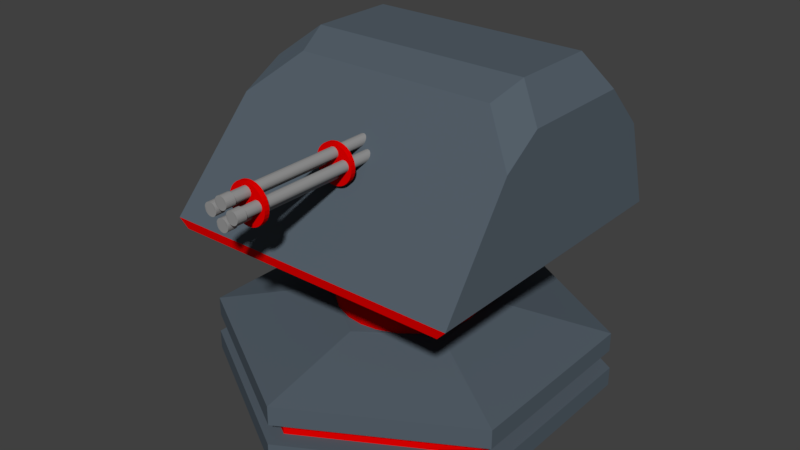 # Source: turret.blend  (saved by Blender 2.77.0; exported with 4.5.12 LTS)
import bpy
from mathutils import Matrix  # noqa: F401  (used for matrix-valued properties, if any)

bpy.ops.wm.read_factory_settings(use_empty=True)
scene = bpy.context.scene
scene.name = 'Scene'

# ---- collections
col_collection_1 = bpy.data.collections.new('Collection 1'); scene.collection.children.link(col_collection_1)

# ---- materials (node trees are filled in below, after node groups)
mat_turretmain = bpy.data.materials.new('TurretMain')
mat_turretmain.alpha_threshold = 0.0
mat_turretmain.use_transparent_shadow = False
mat_turretmain.diffuse_color = (0.09007, 0.116, 0.1424, 1.0)
mat_turretmain.roughness = 0.5
mat_turretaccent = bpy.data.materials.new('TurretAccent')
mat_turretaccent.alpha_threshold = 0.0
mat_turretaccent.use_transparent_shadow = False
mat_turretaccent.diffuse_color = (0.8, 0.0, 0.0, 1.0)
mat_turretaccent.roughness = 0.5
mat_barrel = bpy.data.materials.new('Barrel')
mat_barrel.alpha_threshold = 0.0
mat_barrel.use_transparent_shadow = False
mat_barrel.diffuse_color = (0.2957, 0.2957, 0.2957, 1.0)
mat_barrel.roughness = 0.5

# ---- material node trees

# ---- world
world_world = bpy.data.worlds.new('World'); scene.world = world_world
world_world.color = (0.05088, 0.05088, 0.05088)
world_world.use_sun_shadow = False
world_world.sun_shadow_jitter_overblur = 0.0
world_world.cycles.sampling_method = 'MANUAL'

# ---- meshes
me_cylinder_003 = bpy.data.meshes.new('Cylinder.003')
me_cylinder_003.from_pydata([(-2.455e-08, 0.3675, 0.35), (0.3183, 0.1837, 0.35), (0.3183, -0.1837, 0.35), (-5.667e-08, -0.3675, 0.35), (-0.3183, -0.1837, 0.35), (-0.3183, 0.1837, 0.35), (0.2648, 0.2548, 0.35), (0.1837, 0.3183, 0.35), (0.08827, 0.3567, 0.35), (0.3531, -0.1019, 0.35), (0.3675, -3.105e-08, 0.35), (0.3531, 0.1019, 0.35), (0.08827, -0.3567, 0.35), (0.1837, -0.3183, 0.35), (0.2648, -0.2548, 0.35), (-0.2648, -0.2548, 0.35), (-0.1837, -0.3183, 0.35), (-0.08827, -0.3567, 0.35), (-0.3531, 0.1019, 0.35), (-0.3675, -1.527e-08, 0.35), (-0.3531, -0.1019, 0.35), (-0.08827, 0.3567, 0.35), (-0.1837, 0.3183, 0.35), (-0.2648, 0.2548, 0.35), (-5.96e-08, -2.98e-08, 0.35), (-2.455e-08, 0.3675, 0.7897), (0.3183, 0.1837, 0.7897), (0.3183, -0.1837, 0.7897), (-5.667e-08, -0.3675, 0.7897), (-0.3183, -0.1837, 0.7897), (-0.3183, 0.1837, 0.7897), (0.2648, 0.2548, 0.7897), (0.1837, 0.3183, 0.7897), (0.08827, 0.3567, 0.7897), (0.3531, -0.1019, 0.7897), (0.3675, -3.105e-08, 0.7897), (0.3531, 0.1019, 0.7897), (0.08827, -0.3567, 0.7897), (0.1837, -0.3183, 0.7897), (0.2648, -0.2548, 0.7897), (-0.2648, -0.2548, 0.7897), (-0.1837, -0.3183, 0.7897), (-0.08827, -0.3567, 0.7897), (-0.3531, 0.1019, 0.7897), (-0.3675, -1.527e-08, 0.7897), (-0.3531, -0.1019, 0.7897), (-0.08827, 0.3567, 0.7897), (-0.1837, 0.3183, 0.7897), (-0.2648, 0.2548, 0.7897), (0.5, 0.5, 0.7897), (0.5, -0.5, 0.7897), (-0.5, -0.5, 0.7897), (-0.5, 0.5, 0.7897), (0.5, 0.5, 0.8354), (0.5, -0.5, 0.8354), (-0.5, -0.5, 0.8354), (-0.5, 0.5, 0.8354), (-2.823e-09, -0.3249, 1.383), (-2.823e-09, -1.108, 1.382), (0.005241, -0.3249, 1.382), (0.01028, -0.3249, 1.381), (0.01492, -0.3249, 1.378), (0.01492, -1.108, 1.378), (0.01899, -0.3249, 1.375), (0.01899, -1.108, 1.374), (0.02234, -0.3249, 1.371), (0.02482, -0.3249, 1.366), (0.02482, -1.108, 1.366), (0.02635, -0.3249, 1.361), (0.02635, -1.108, 1.361), (0.02686, -0.3249, 1.356), (0.02686, -1.107, 1.355), (0.02635, -0.3249, 1.351), (0.02482, -0.3248, 1.345), (0.02234, -0.3248, 1.341), (0.02234, -1.107, 1.341), (0.01899, -0.3248, 1.337), (0.01899, -1.107, 1.336), (0.01492, -0.3248, 1.333), (0.01492, -1.107, 1.333), (0.01028, -0.3248, 1.331), (0.01028, -1.107, 1.331), (0.005241, -0.3248, 1.329), (-1.183e-08, -0.3248, 1.329), (-1.183e-08, -1.107, 1.329), (-0.005241, -0.3248, 1.329), (-0.005241, -1.107, 1.329), (-0.01028, -0.3248, 1.331), (-0.01028, -1.107, 1.331), (-0.01492, -0.3248, 1.333), (-0.01899, -0.3248, 1.337), (-0.01899, -1.107, 1.336), (-0.02234, -0.3248, 1.341), (-0.02482, -0.3248, 1.345), (-0.02635, -0.3249, 1.351), (-0.02686, -0.3249, 1.356), (-0.02686, -1.107, 1.355), (-0.02635, -0.3249, 1.361), (-0.02482, -0.3249, 1.366), (-0.02234, -0.3249, 1.371), (-0.02234, -1.108, 1.37), (-0.01899, -0.3249, 1.375), (-0.01492, -0.3249, 1.378), (-0.01492, -1.108, 1.378), (-0.01028, -0.3249, 1.381), (-0.01028, -1.108, 1.38), (-0.005241, -0.3249, 1.382), (-0.005241, -1.108, 1.382), (-2.823e-09, -0.3249, 1.285), (-2.823e-09, -1.108, 1.285), (0.005241, -0.3249, 1.285), (0.005241, -1.108, 1.285), (0.01028, -0.3249, 1.283), (0.01028, -1.108, 1.283), (0.01492, -0.3249, 1.281), (0.01492, -1.108, 1.281), (0.01899, -0.3249, 1.278), (0.01899, -1.108, 1.277), (0.02234, -0.3249, 1.274), (0.02234, -1.108, 1.273), (0.02482, -0.3249, 1.269), (0.02482, -1.108, 1.269), (0.02635, -0.3249, 1.264), (0.02635, -1.108, 1.264), (0.02686, -0.3249, 1.259), (0.02686, -1.107, 1.258), (0.02635, -0.3249, 1.253), (0.02635, -1.107, 1.253), (0.02482, -0.3248, 1.248), (0.02482, -1.107, 1.248), (0.02234, -0.3248, 1.244), (0.02234, -1.107, 1.243), (0.01899, -0.3248, 1.24), (0.01899, -1.107, 1.239), (0.01492, -0.3248, 1.236), (0.01492, -1.107, 1.236), (0.01028, -0.3248, 1.234), (0.01028, -1.107, 1.234), (0.005241, -0.3248, 1.232), (0.005241, -1.107, 1.232), (-1.183e-08, -0.3248, 1.232), (-1.183e-08, -1.107, 1.231), (-0.005241, -0.3248, 1.232), (-0.005241, -1.107, 1.232), (-0.01028, -0.3248, 1.234), (-0.01028, -1.107, 1.234), (-0.01492, -0.3248, 1.236), (-0.01492, -1.107, 1.236), (-0.01899, -0.3248, 1.24), (-0.01899, -1.107, 1.239), (-0.02234, -0.3248, 1.244), (-0.02234, -1.107, 1.243), (-0.02482, -0.3248, 1.248), (-0.02482, -1.107, 1.248), (-0.02635, -0.3249, 1.253), (-0.02635, -1.107, 1.253), (-0.02686, -0.3249, 1.259), (-0.02686, -1.107, 1.258), (-0.02635, -0.3249, 1.264), (-0.02635, -1.108, 1.264), (-0.02482, -0.3249, 1.269), (-0.02482, -1.108, 1.269), (-0.02234, -0.3249, 1.274), (-0.02234, -1.108, 1.273), (-0.01899, -0.3249, 1.278), (-0.01899, -1.108, 1.277), (-0.01492, -0.3249, 1.281), (-0.01492, -1.108, 1.281), (-0.01028, -0.3249, 1.283), (-0.01028, -1.108, 1.283), (-0.005241, -0.3249, 1.285), (-0.005241, -1.108, 1.285), (0.05826, -0.3249, 1.336), (0.05826, -1.108, 1.336), (0.0635, -0.3249, 1.335), (0.0635, -1.108, 1.335), (0.06854, -0.3249, 1.334), (0.06854, -1.108, 1.334), (0.07318, -0.3249, 1.331), (0.07318, -1.108, 1.331), (0.07725, -0.3249, 1.328), (0.07725, -1.108, 1.328), (0.08059, -0.3249, 1.324), (0.08059, -1.108, 1.324), (0.08307, -0.3249, 1.319), (0.08307, -1.108, 1.319), (0.0846, -0.3249, 1.314), (0.0846, -1.108, 1.314), (0.08512, -0.3249, 1.309), (0.08512, -1.107, 1.309), (0.0846, -0.3249, 1.304), (0.0846, -1.107, 1.304), (0.08307, -0.3248, 1.299), (0.08307, -1.107, 1.299), (0.08059, -0.3248, 1.294), (0.08059, -1.107, 1.294), (0.07725, -0.3248, 1.29), (0.07725, -1.107, 1.29), (0.07318, -0.3248, 1.287), (0.07318, -1.107, 1.287), (0.06854, -0.3248, 1.284), (0.06854, -1.107, 1.284), (0.0635, -0.3248, 1.283), (0.0635, -1.107, 1.283), (0.05826, -0.3248, 1.282), (0.05826, -1.107, 1.282), (0.05301, -0.3248, 1.283), (0.05301, -1.107, 1.283), (0.04798, -0.3248, 1.284), (0.04798, -1.107, 1.284), (0.04333, -0.3248, 1.287), (0.04333, -1.107, 1.287), (0.03926, -0.3248, 1.29), (0.03926, -1.107, 1.29), (0.03592, -0.3248, 1.294), (0.03592, -1.107, 1.294), (0.03344, -0.3248, 1.299), (0.03344, -1.107, 1.299), (0.03191, -0.3249, 1.304), (0.03191, -1.107, 1.304), (0.03139, -0.3249, 1.309), (0.03139, -1.107, 1.309), (0.03191, -0.3249, 1.314), (0.03191, -1.108, 1.314), (0.03344, -0.3249, 1.319), (0.03344, -1.108, 1.319), (0.03592, -0.3249, 1.324), (0.03592, -1.108, 1.324), (0.03926, -0.3249, 1.328), (0.03926, -1.108, 1.328), (0.04333, -0.3249, 1.331), (0.04333, -1.108, 1.331), (0.04798, -0.3249, 1.334), (0.04798, -1.108, 1.334), (0.05301, -0.3249, 1.335), (0.05301, -1.108, 1.335), (-0.06317, -0.3249, 1.336), (-0.06317, -1.108, 1.336), (-0.05793, -0.3249, 1.335), (-0.05793, -1.108, 1.335), (-0.05289, -0.3249, 1.334), (-0.05289, -1.108, 1.334), (-0.04825, -0.3249, 1.331), (-0.04825, -1.108, 1.331), (-0.04418, -0.3249, 1.328), (-0.04084, -0.3249, 1.324), (-0.04084, -1.108, 1.324), (-0.03835, -0.3249, 1.319), (-0.03683, -0.3249, 1.314), (-0.03683, -1.108, 1.314), (-0.03631, -0.3249, 1.309), (-0.03631, -1.107, 1.309), (-0.03683, -0.3249, 1.304), (-0.03835, -0.3248, 1.299), (-0.04084, -0.3248, 1.294), (-0.04418, -0.3248, 1.29), (-0.04418, -1.107, 1.29), (-0.04825, -0.3248, 1.287), (-0.05289, -0.3248, 1.284), (-0.05289, -1.107, 1.284), (-0.05793, -0.3248, 1.283), (-0.06317, -0.3248, 1.282), (-0.06841, -0.3248, 1.283), (-0.07345, -0.3248, 1.284), (-0.07345, -1.107, 1.284), (-0.0781, -0.3248, 1.287), (-0.0781, -1.107, 1.287), (-0.08217, -0.3248, 1.29), (-0.08551, -0.3248, 1.294), (-0.08551, -1.107, 1.294), (-0.08799, -0.3248, 1.299), (-0.08799, -1.107, 1.299), (-0.08952, -0.3249, 1.304), (-0.08952, -1.107, 1.304), (-0.09004, -0.3249, 1.309), (-0.09004, -1.107, 1.309), (-0.08952, -0.3249, 1.314), (-0.08952, -1.108, 1.314), (-0.08799, -0.3249, 1.319), (-0.08551, -0.3249, 1.324), (-0.08217, -0.3249, 1.328), (-0.08217, -1.108, 1.328), (-0.0781, -0.3249, 1.331), (-0.0781, -1.108, 1.331), (-0.07345, -0.3249, 1.334), (-0.06841, -0.3249, 1.335), (-0.06841, -1.108, 1.335), (0.005241, -1.108, 1.382), (0.01028, -1.108, 1.38), (0.02234, -1.108, 1.37), (0.02635, -1.107, 1.35), (0.02482, -1.107, 1.345), (0.005241, -1.107, 1.329), (-0.01492, -1.107, 1.333), (-0.02234, -1.107, 1.341), (-0.02482, -1.107, 1.345), (-0.02635, -1.107, 1.35), (-0.02635, -1.108, 1.361), (-0.02482, -1.108, 1.366), (-0.01899, -1.108, 1.374), (0.006289, -1.108, 1.29), (-3.198e-09, -1.108, 1.291), (0.01234, -1.108, 1.288), (0.01791, -1.108, 1.285), (0.02279, -1.108, 1.281), (0.0268, -1.108, 1.276), (0.02978, -1.108, 1.271), (0.03162, -1.108, 1.265), (0.03224, -1.107, 1.258), (0.03162, -1.107, 1.252), (0.02978, -1.107, 1.246), (0.0268, -1.107, 1.24), (0.02279, -1.107, 1.236), (0.01791, -1.107, 1.232), (0.01234, -1.107, 1.229), (0.006289, -1.107, 1.227), (-1.401e-08, -1.107, 1.226), (-0.006289, -1.107, 1.227), (-0.01234, -1.107, 1.229), (-0.01791, -1.107, 1.232), (-0.02279, -1.107, 1.236), (-0.0268, -1.107, 1.24), (-0.02978, -1.107, 1.246), (-0.03162, -1.107, 1.252), (-0.03224, -1.107, 1.258), (-0.03162, -1.108, 1.265), (-0.02978, -1.108, 1.271), (-0.0268, -1.108, 1.276), (-0.02279, -1.108, 1.281), (-0.01791, -1.108, 1.285), (-0.01234, -1.108, 1.288), (-0.006289, -1.108, 1.29), (0.06454, -1.108, 1.34), (0.05826, -1.108, 1.341), (0.07059, -1.108, 1.339), (0.07616, -1.108, 1.336), (0.08105, -1.108, 1.332), (0.08506, -1.108, 1.327), (0.08804, -1.108, 1.321), (0.08987, -1.108, 1.315), (0.09049, -1.107, 1.309), (0.08987, -1.107, 1.303), (0.08804, -1.107, 1.297), (0.08506, -1.107, 1.291), (0.08105, -1.107, 1.286), (0.07616, -1.107, 1.282), (0.07059, -1.107, 1.279), (0.06454, -1.107, 1.277), (0.05826, -1.107, 1.277), (0.05197, -1.107, 1.277), (0.04592, -1.107, 1.279), (0.04035, -1.107, 1.282), (0.03546, -1.107, 1.286), (0.03145, -1.107, 1.291), (0.02847, -1.107, 1.297), (0.02664, -1.107, 1.303), (0.02602, -1.107, 1.309), (0.02664, -1.108, 1.315), (0.02847, -1.108, 1.321), (0.03145, -1.108, 1.327), (0.03546, -1.108, 1.332), (0.04035, -1.108, 1.336), (0.04592, -1.108, 1.339), (0.05197, -1.108, 1.34), (-0.04418, -1.108, 1.328), (-0.03835, -1.108, 1.319), (-0.03683, -1.107, 1.304), (-0.03835, -1.107, 1.299), (-0.04084, -1.107, 1.294), (-0.04825, -1.107, 1.287), (-0.05793, -1.107, 1.283), (-0.06317, -1.107, 1.282), (-0.06841, -1.107, 1.283), (-0.08217, -1.107, 1.29), (-0.08799, -1.108, 1.319), (-0.08551, -1.108, 1.324), (-0.07345, -1.108, 1.334), (0.06454, -1.158, 1.34), (0.05826, -1.158, 1.341), (0.07059, -1.158, 1.339), (0.07616, -1.158, 1.336), (0.08105, -1.158, 1.332), (0.08506, -1.158, 1.327), (0.08804, -1.158, 1.321), (0.08987, -1.158, 1.315), (0.09049, -1.157, 1.309), (0.08987, -1.157, 1.303), (0.08804, -1.157, 1.296), (0.08506, -1.157, 1.291), (0.08105, -1.157, 1.286), (0.07616, -1.157, 1.282), (0.07059, -1.157, 1.279), (0.06454, -1.157, 1.277), (0.05826, -1.157, 1.277), (0.05197, -1.157, 1.277), (0.04592, -1.157, 1.279), (0.04035, -1.157, 1.282), (0.03546, -1.157, 1.286), (0.03145, -1.157, 1.291), (0.02847, -1.157, 1.296), (0.02664, -1.157, 1.303), (0.02602, -1.157, 1.309), (0.02664, -1.158, 1.315), (0.02847, -1.158, 1.321), (0.03145, -1.158, 1.327), (0.03546, -1.158, 1.332), (0.04035, -1.158, 1.336), (0.04592, -1.158, 1.339), (0.05197, -1.158, 1.34), (0.006289, -1.108, 1.387), (0.01234, -1.108, 1.385), (0.02279, -1.108, 1.378), (0.02978, -1.108, 1.368), (0.03162, -1.107, 1.349), (0.02279, -1.107, 1.333), (0.01791, -1.107, 1.329), (0.01234, -1.107, 1.326), (-0.01234, -1.107, 1.326), (-0.01791, -1.107, 1.329), (-0.0268, -1.107, 1.338), (-0.02978, -1.107, 1.343), (-0.03224, -1.107, 1.355), (-0.03162, -1.108, 1.362), (-0.0268, -1.108, 1.373), (-0.02279, -1.108, 1.378), (-0.01791, -1.108, 1.382), (-3.198e-09, -1.108, 1.388), (0.01791, -1.108, 1.382), (0.0268, -1.108, 1.373), (0.03162, -1.108, 1.362), (0.03224, -1.107, 1.355), (0.02978, -1.107, 1.343), (0.0268, -1.107, 1.338), (0.006289, -1.107, 1.324), (-1.401e-08, -1.107, 1.323), (-0.006289, -1.107, 1.324), (-0.02279, -1.107, 1.333), (-0.03162, -1.107, 1.349), (-0.02978, -1.108, 1.368), (-0.01234, -1.108, 1.385), (-0.006289, -1.108, 1.387), (0.006289, -1.158, 1.387), (-3.202e-09, -1.158, 1.388), (0.01234, -1.158, 1.385), (0.01791, -1.158, 1.382), (0.02279, -1.158, 1.378), (0.0268, -1.158, 1.373), (0.02978, -1.158, 1.368), (0.03162, -1.158, 1.362), (0.03224, -1.157, 1.355), (0.03162, -1.157, 1.349), (0.02978, -1.157, 1.343), (0.0268, -1.157, 1.338), (0.02279, -1.157, 1.333), (0.01791, -1.157, 1.329), (0.01234, -1.157, 1.326), (0.006289, -1.157, 1.324), (-1.401e-08, -1.157, 1.323), (-0.006289, -1.157, 1.324), (-0.01234, -1.157, 1.326), (-0.01791, -1.157, 1.329), (-0.02279, -1.157, 1.333), (-0.0268, -1.157, 1.338), (-0.02978, -1.157, 1.343), (-0.03162, -1.157, 1.349), (-0.03224, -1.157, 1.355), (-0.03162, -1.158, 1.362), (-0.02978, -1.158, 1.368), (-0.0268, -1.158, 1.373), (-0.02279, -1.158, 1.378), (-0.01791, -1.158, 1.382), (-0.01234, -1.158, 1.385), (-0.006289, -1.158, 1.387), (-0.05688, -1.108, 1.34), (-0.06317, -1.108, 1.341), (-0.05084, -1.108, 1.339), (-0.04526, -1.108, 1.336), (-0.04038, -1.108, 1.332), (-0.03339, -1.108, 1.321), (-0.03156, -1.108, 1.315), (-0.03094, -1.107, 1.309), (-0.03339, -1.107, 1.297), (-0.04038, -1.107, 1.286), (-0.04526, -1.107, 1.282), (-0.08108, -1.107, 1.282), (-0.09479, -1.107, 1.303), (-0.09541, -1.107, 1.309), (-0.09479, -1.108, 1.315), (-0.09295, -1.108, 1.321), (-0.08597, -1.108, 1.332), (-0.08108, -1.108, 1.336), (-0.07551, -1.108, 1.339), (-0.03637, -1.108, 1.327), (-0.03156, -1.107, 1.303), (-0.03637, -1.107, 1.291), (-0.05084, -1.107, 1.279), (-0.05688, -1.107, 1.277), (-0.06317, -1.107, 1.277), (-0.06946, -1.107, 1.277), (-0.07551, -1.107, 1.279), (-0.08597, -1.107, 1.286), (-0.08998, -1.107, 1.291), (-0.09295, -1.107, 1.297), (-0.08998, -1.108, 1.327), (-0.06946, -1.108, 1.34), (-0.05688, -1.158, 1.34), (-0.06317, -1.158, 1.341), (-0.05084, -1.158, 1.339), (-0.04526, -1.158, 1.336), (-0.04038, -1.158, 1.332), (-0.03637, -1.158, 1.327), (-0.03339, -1.158, 1.321), (-0.03156, -1.158, 1.315), (-0.03094, -1.157, 1.309), (-0.03156, -1.157, 1.303), (-0.03339, -1.157, 1.296), (-0.03637, -1.157, 1.291), (-0.04038, -1.157, 1.286), (-0.04526, -1.157, 1.282), (-0.05084, -1.157, 1.279), (-0.05688, -1.157, 1.277), (-0.06317, -1.157, 1.277), (-0.06946, -1.157, 1.277), (-0.07551, -1.157, 1.279), (-0.08108, -1.157, 1.282), (-0.08597, -1.157, 1.286), (-0.08998, -1.157, 1.291), (-0.09295, -1.157, 1.296), (-0.09479, -1.157, 1.303), (-0.09541, -1.157, 1.309), (-0.09479, -1.158, 1.315), (-0.09295, -1.158, 1.321), (-0.08998, -1.158, 1.327), (-0.08597, -1.158, 1.332), (-0.08108, -1.158, 1.336), (-0.07551, -1.158, 1.339), (-0.06946, -1.158, 1.34), (0.006289, -1.158, 1.29), (-3.212e-09, -1.158, 1.291), (0.01234, -1.158, 1.288), (0.01791, -1.158, 1.285), (0.02279, -1.158, 1.281), (0.0268, -1.158, 1.276), (0.02978, -1.158, 1.271), (0.03162, -1.158, 1.265), (0.03224, -1.157, 1.258), (0.03162, -1.157, 1.252), (0.02978, -1.157, 1.246), (0.0268, -1.157, 1.24), (0.02279, -1.157, 1.236), (0.01791, -1.157, 1.232), (0.01234, -1.157, 1.229), (0.006289, -1.157, 1.227), (-1.402e-08, -1.157, 1.226), (-0.006289, -1.157, 1.227), (-0.01234, -1.157, 1.229), (-0.01791, -1.157, 1.232), (-0.02279, -1.157, 1.236), (-0.0268, -1.157, 1.24), (-0.02978, -1.157, 1.246), (-0.03162, -1.157, 1.252), (-0.03224, -1.157, 1.258), (-0.03162, -1.158, 1.265), (-0.02978, -1.158, 1.271), (-0.0268, -1.158, 1.276), (-0.02279, -1.158, 1.281), (-0.01791, -1.158, 1.285), (-0.01234, -1.158, 1.288), (-0.006289, -1.158, 1.29), (0.0003587, -1.023, 1.401), (0.0003587, -0.9981, 1.401), (0.0003587, -0.494, 1.401), (0.0003587, -0.519, 1.401), (0.01987, -0.494, 1.399), (0.01987, -0.519, 1.399), (0.03863, -0.494, 1.394), (0.03863, -0.519, 1.394), (0.05592, -0.494, 1.385), (0.05592, -0.519, 1.385), (0.07107, -0.494, 1.372), (0.07107, -0.519, 1.372), (0.08351, -0.494, 1.357), (0.08351, -0.519, 1.357), (0.09275, -0.494, 1.34), (0.09275, -0.519, 1.34), (0.09844, -0.494, 1.321), (0.09844, -0.519, 1.321), (0.1004, -0.494, 1.301), (0.1004, -0.519, 1.301), (0.09844, -0.494, 1.282), (0.09844, -0.519, 1.282), (0.09275, -0.494, 1.263), (0.09275, -0.519, 1.263), (0.08351, -0.494, 1.246), (0.08351, -0.519, 1.246), (0.07107, -0.494, 1.231), (0.07107, -0.519, 1.231), (0.05592, -0.494, 1.218), (0.05592, -0.519, 1.218), (0.03863, -0.494, 1.209), (0.03863, -0.519, 1.209), (0.01987, -0.494, 1.203), (0.01987, -0.519, 1.203), (0.0003587, -0.494, 1.201), (0.0003587, -0.519, 1.201), (-0.01915, -0.494, 1.203), (-0.01915, -0.519, 1.203), (-0.03791, -0.494, 1.209), (-0.03791, -0.519, 1.209), (-0.0552, -0.494, 1.218), (-0.0552, -0.519, 1.218), (-0.07035, -0.494, 1.231), (-0.07035, -0.519, 1.231), (-0.08279, -0.494, 1.246), (-0.08279, -0.519, 1.246), (-0.09203, -0.494, 1.263), (-0.09203, -0.519, 1.263), (-0.09772, -0.494, 1.282), (-0.09772, -0.519, 1.282), (-0.09964, -0.494, 1.301), (-0.09964, -0.519, 1.301), (-0.09772, -0.494, 1.321), (-0.09772, -0.519, 1.321), (-0.09203, -0.494, 1.34), (-0.09203, -0.519, 1.34), (-0.08279, -0.494, 1.357), (-0.08279, -0.519, 1.357), (-0.07035, -0.494, 1.372), (-0.07035, -0.519, 1.372), (-0.0552, -0.494, 1.385), (-0.0552, -0.519, 1.385), (-0.03791, -0.494, 1.394), (-0.03791, -0.519, 1.394), (-0.01915, -0.494, 1.399), (-0.01915, -0.519, 1.399), (0.01987, -0.9981, 1.399), (0.01987, -1.023, 1.399), (0.03863, -0.9981, 1.394), (0.03863, -1.023, 1.394), (0.05592, -0.9981, 1.385), (0.05592, -1.023, 1.385), (0.07107, -0.9981, 1.372), (0.07107, -1.023, 1.372), (0.08351, -0.9981, 1.357), (0.08351, -1.023, 1.357), (0.09275, -0.9981, 1.34), (0.09275, -1.023, 1.34), (0.09844, -0.9981, 1.321), (0.09844, -1.023, 1.321), (0.1004, -0.9981, 1.301), (0.1004, -1.023, 1.301), (0.09844, -0.9981, 1.282), (0.09844, -1.023, 1.282), (0.09275, -0.9981, 1.263), (0.09275, -1.023, 1.263), (0.08351, -0.9981, 1.246), (0.08351, -1.023, 1.246), (0.07107, -0.9981, 1.231), (0.07107, -1.023, 1.231), (0.05592, -0.9981, 1.218), (0.05592, -1.023, 1.218), (0.03863, -0.9981, 1.209), (0.03863, -1.023, 1.209), (0.01987, -0.9981, 1.203), (0.01987, -1.023, 1.203), (0.0003587, -0.9981, 1.201), (0.0003587, -1.023, 1.201), (-0.01915, -0.9981, 1.203), (-0.01915, -1.023, 1.203), (-0.03791, -0.9981, 1.209), (-0.03791, -1.023, 1.209), (-0.0552, -0.9981, 1.218), (-0.0552, -1.023, 1.218), (-0.07035, -0.9981, 1.231), (-0.07035, -1.023, 1.231), (-0.08279, -0.9981, 1.246), (-0.08279, -1.023, 1.246), (-0.09203, -0.9981, 1.263), (-0.09203, -1.023, 1.263), (-0.09772, -0.9981, 1.282), (-0.09772, -1.023, 1.282), (-0.09964, -0.9981, 1.301), (-0.09964, -1.023, 1.301), (-0.09772, -0.9981, 1.321), (-0.09772, -1.023, 1.321), (-0.09203, -0.9981, 1.34), (-0.09203, -1.023, 1.34), (-0.08279, -0.9981, 1.357), (-0.08279, -1.023, 1.357), (-0.07035, -0.9981, 1.372), (-0.07035, -1.023, 1.372), (-0.0552, -0.9981, 1.385), (-0.0552, -1.023, 1.385), (-0.03791, -0.9981, 1.394), (-0.03791, -1.023, 1.394), (-0.01915, -0.9981, 1.399), (-0.01915, -1.023, 1.399), (0.741, 0.5123, 1.524), (0.757, 0.7036, 1.306), (0.5203, 0.6625, 1.526), (0.58, 0.4843, 1.673), (-0.5203, 0.6625, 1.526), (-0.58, 0.4843, 1.673), (-0.757, 0.7036, 1.306), (-0.741, 0.5123, 1.524), (0.5326, -0.1418, 1.597), (0.58, 0.0298, 1.673), (0.7505, -0.3144, 1.395), (0.741, -0.0978, 1.524), (-0.741, -0.0978, 1.524), (-0.7505, -0.3144, 1.395), (-0.58, 0.0298, 1.673), (-0.5326, -0.1418, 1.597), (0.788, 0.7824, 0.8849), (0.7416, 0.7416, 0.8354), (0.7416, -0.7416, 0.8354), (0.788, -0.7494, 0.8849), (-0.7416, -0.7416, 0.8354), (-0.788, -0.7494, 0.8849), (-0.788, 0.7824, 0.8849), (-0.7416, 0.7416, 0.8354), (0.741, 0.5123, 1.524), (0.757, 0.7036, 1.306), (0.7505, -0.3144, 1.395), (0.741, -0.0978, 1.524), (0.788, 0.7824, 0.8849), (0.788, -0.7494, 0.8849), (0.528, 0.71, 1.272), (0.3693, 0.6824, 1.419), (-0.3282, 0.6824, 1.419), (-0.4868, 0.71, 1.272), (0.5487, 0.7627, 0.9898), (-0.5076, 0.7627, 0.9898), (0.528, 0.71, 1.272), (0.5487, 0.7627, 0.9898), (0.528, 0.76, 1.272), (0.3693, 0.7325, 1.419), (-0.3282, 0.7325, 1.419), (-0.4868, 0.76, 1.272), (0.5487, 0.7846, 0.9898), (-0.5076, 0.7846, 0.9898), (0.5487, 0.7846, 0.9898), (0.528, 0.76, 1.272), (0.5487, 0.7846, 0.9898)], [(741, 734)], [(5, 23, 24), (5, 24, 18), (19, 18, 24), (20, 19, 24), (23, 22, 24), (4, 20, 24), (15, 4, 24), (16, 15, 24), (17, 16, 24), (3, 17, 24), (8, 24, 0), (7, 6, 24), (6, 1, 24), (7, 24, 8), (0, 24, 21), (1, 11, 24), (11, 10, 24), (10, 9, 24), (9, 2, 24), (2, 14, 24), (14, 13, 24), (13, 12, 24), (12, 3, 24), (21, 24, 22), (11, 36, 35, 10), (4, 29, 45, 20), (19, 44, 43, 18), (12, 37, 28, 3), (5, 30, 48, 23), (20, 45, 44, 19), (13, 38, 37, 12), (6, 31, 26, 1), (21, 46, 25, 0), (14, 39, 38, 13), (7, 32, 31, 6), (22, 47, 46, 21), (0, 25, 33, 8), (15, 40, 29, 4), (8, 33, 32, 7), (23, 48, 47, 22), (1, 26, 36, 11), (16, 41, 40, 15), (9, 34, 27, 2), (2, 27, 39, 14), (17, 42, 41, 16), (10, 35, 34, 9), (3, 28, 42, 17), (18, 43, 30, 5), (36, 26, 31, 49, 50, 39, 27, 34, 35), (42, 28, 37, 38, 39, 50, 51, 40, 41), (25, 46, 47, 48, 52, 49, 31, 32, 33), (45, 29, 40, 51, 52, 48, 30, 43, 44), (51, 55, 56, 52), (50, 54, 55, 51), (52, 56, 53, 49), (49, 53, 54, 50), (53, 714, 715, 54), (719, 703, 701, 699, 698, 713), (718, 710, 709, 704, 703, 719), (706, 708, 697, 700), (56, 720, 714, 53), (700, 702, 711, 706), (57, 58, 287, 59), (59, 287, 288, 60), (60, 288, 62, 61), (61, 62, 64, 63), (63, 64, 289, 65), (65, 289, 67, 66), (66, 67, 69, 68), (68, 69, 71, 70), (70, 71, 290, 72), (72, 290, 291, 73), (73, 291, 75, 74), (74, 75, 77, 76), (76, 77, 79, 78), (78, 79, 81, 80), (80, 81, 292, 82), (82, 292, 84, 83), (83, 84, 86, 85), (85, 86, 88, 87), (87, 88, 293, 89), (89, 293, 91, 90), (90, 91, 294, 92), (92, 294, 295, 93), (93, 295, 296, 94), (94, 296, 96, 95), (95, 96, 297, 97), (97, 297, 298, 98), (98, 298, 100, 99), (99, 100, 299, 101), (101, 299, 103, 102), (102, 103, 105, 104), (104, 105, 107, 106), (106, 107, 58, 57), (57, 59, 60, 61, 63, 65, 66, 68, 70, 72, 73, 74, 76, 78, 80, 82, 83, 85, 87, 89, 90, 92, 93, 94, 95, 97, 98, 99, 101, 102, 104, 106), (108, 109, 111, 110), (110, 111, 113, 112), (112, 113, 115, 114), (114, 115, 117, 116), (116, 117, 119, 118), (118, 119, 121, 120), (120, 121, 123, 122), (122, 123, 125, 124), (124, 125, 127, 126), (126, 127, 129, 128), (128, 129, 131, 130), (130, 131, 133, 132), (132, 133, 135, 134), (134, 135, 137, 136), (136, 137, 139, 138), (138, 139, 141, 140), (140, 141, 143, 142), (142, 143, 145, 144), (144, 145, 147, 146), (146, 147, 149, 148), (148, 149, 151, 150), (150, 151, 153, 152), (152, 153, 155, 154), (154, 155, 157, 156), (156, 157, 159, 158), (158, 159, 161, 160), (160, 161, 163, 162), (162, 163, 165, 164), (164, 165, 167, 166), (166, 167, 169, 168), (168, 169, 171, 170), (170, 171, 109, 108), (108, 110, 112, 114, 116, 118, 120, 122, 124, 126, 128, 130, 132, 134, 136, 138, 140, 142, 144, 146, 148, 150, 152, 154, 156, 158, 160, 162, 164, 166, 168, 170), (172, 173, 175, 174), (174, 175, 177, 176), (176, 177, 179, 178), (178, 179, 181, 180), (180, 181, 183, 182), (182, 183, 185, 184), (184, 185, 187, 186), (186, 187, 189, 188), (188, 189, 191, 190), (190, 191, 193, 192), (192, 193, 195, 194), (194, 195, 197, 196), (196, 197, 199, 198), (198, 199, 201, 200), (200, 201, 203, 202), (202, 203, 205, 204), (204, 205, 207, 206), (206, 207, 209, 208), (208, 209, 211, 210), (210, 211, 213, 212), (212, 213, 215, 214), (214, 215, 217, 216), (216, 217, 219, 218), (218, 219, 221, 220), (220, 221, 223, 222), (222, 223, 225, 224), (224, 225, 227, 226), (226, 227, 229, 228), (228, 229, 231, 230), (230, 231, 233, 232), (232, 233, 235, 234), (234, 235, 173, 172), (172, 174, 176, 178, 180, 182, 184, 186, 188, 190, 192, 194, 196, 198, 200, 202, 204, 206, 208, 210, 212, 214, 216, 218, 220, 222, 224, 226, 228, 230, 232, 234), (236, 237, 239, 238), (238, 239, 241, 240), (240, 241, 243, 242), (242, 243, 364, 244), (244, 364, 246, 245), (245, 246, 365, 247), (247, 365, 249, 248), (248, 249, 251, 250), (250, 251, 366, 252), (252, 366, 367, 253), (253, 367, 368, 254), (254, 368, 256, 255), (255, 256, 369, 257), (257, 369, 259, 258), (258, 259, 370, 260), (260, 370, 371, 261), (261, 371, 372, 262), (262, 372, 264, 263), (263, 264, 266, 265), (265, 266, 373, 267), (267, 373, 269, 268), (268, 269, 271, 270), (270, 271, 273, 272), (272, 273, 275, 274), (274, 275, 277, 276), (276, 277, 374, 278), (278, 374, 375, 279), (279, 375, 281, 280), (280, 281, 283, 282), (282, 283, 376, 284), (284, 376, 286, 285), (285, 286, 237, 236), (236, 238, 240, 242, 244, 245, 247, 248, 250, 252, 253, 254, 255, 257, 258, 260, 261, 262, 263, 265, 267, 268, 270, 272, 274, 276, 278, 279, 280, 282, 284, 285), (288, 287, 409, 410), (310, 309, 546, 547), (337, 336, 381, 382), (369, 256, 482, 483), (207, 205, 348, 349), (109, 171, 331, 301), (139, 137, 314, 315), (175, 173, 333, 332), (209, 207, 349, 350), (141, 139, 315, 316), (211, 209, 350, 351), (177, 175, 332, 334), (143, 141, 316, 317), (213, 211, 351, 352), (111, 109, 301, 300), (179, 177, 334, 335), (145, 143, 317, 318), (215, 213, 352, 353), (181, 179, 335, 336), (147, 145, 318, 319), (113, 111, 300, 302), (217, 215, 353, 354), (183, 181, 336, 337), (149, 147, 319, 320), (115, 113, 302, 303), (219, 217, 354, 355), (185, 183, 337, 338), (151, 149, 320, 321), (117, 115, 303, 304), (221, 219, 355, 356), (187, 185, 338, 339), (153, 151, 321, 322), (119, 117, 304, 305), (223, 221, 356, 357), (189, 187, 339, 340), (155, 153, 322, 323), (121, 119, 305, 306), (225, 223, 357, 358), (191, 189, 340, 341), (157, 155, 323, 324), (123, 121, 306, 307), (227, 225, 358, 359), (193, 191, 341, 342), (159, 157, 324, 325), (125, 123, 307, 308), (229, 227, 359, 360), (195, 193, 342, 343), (161, 159, 325, 326), (127, 125, 308, 309), (231, 229, 360, 361), (197, 195, 343, 344), (163, 161, 326, 327), (129, 127, 309, 310), (233, 231, 361, 362), (199, 197, 344, 345), (165, 163, 327, 328), (131, 129, 310, 311), (235, 233, 362, 363), (201, 199, 345, 346), (167, 165, 328, 329), (133, 131, 311, 312), (173, 235, 363, 333), (203, 201, 346, 347), (169, 167, 329, 330), (135, 133, 312, 313), (205, 203, 347, 348), (171, 169, 330, 331), (137, 135, 313, 314), (377, 378, 408, 407, 406, 405, 404, 403, 402, 401, 400, 399, 398, 397, 396, 395, 394, 393, 392, 391, 390, 389, 388, 387, 386, 385, 384, 383, 382, 381, 380, 379), (333, 363, 408, 378), (351, 350, 395, 396), (338, 337, 382, 383), (352, 351, 396, 397), (339, 338, 383, 384), (353, 352, 397, 398), (340, 339, 384, 385), (354, 353, 398, 399), (341, 340, 385, 386), (355, 354, 399, 400), (342, 341, 386, 387), (356, 355, 400, 401), (343, 342, 387, 388), (357, 356, 401, 402), (344, 343, 388, 389), (358, 357, 402, 403), (345, 344, 389, 390), (359, 358, 403, 404), (346, 345, 390, 391), (332, 333, 378, 377), (360, 359, 404, 405), (347, 346, 391, 392), (334, 332, 377, 379), (361, 360, 405, 406), (348, 347, 392, 393), (335, 334, 379, 380), (362, 361, 406, 407), (349, 348, 393, 394), (336, 335, 380, 381), (363, 362, 407, 408), (350, 349, 394, 395), (103, 299, 424, 425), (84, 292, 433, 434), (62, 288, 410, 427), (105, 103, 425, 439), (86, 84, 434, 435), (64, 62, 427, 411), (107, 105, 439, 440), (88, 86, 435, 417), (289, 64, 411, 428), (58, 107, 440, 426), (293, 88, 417, 418), (67, 289, 428, 412), (91, 293, 418, 436), (69, 67, 412, 429), (294, 91, 436, 419), (71, 69, 429, 430), (295, 294, 419, 420), (290, 71, 430, 413), (296, 295, 420, 437), (291, 290, 413, 431), (96, 296, 437, 421), (75, 291, 431, 432), (297, 96, 421, 422), (77, 75, 432, 414), (298, 297, 422, 438), (79, 77, 414, 415), (100, 298, 438, 423), (81, 79, 415, 416), (287, 58, 426, 409), (299, 100, 423, 424), (292, 81, 416, 433), (436, 418, 460, 461), (441, 442, 472, 471, 470, 469, 468, 467, 466, 465, 464, 463, 462, 461, 460, 459, 458, 457, 456, 455, 454, 453, 452, 451, 450, 449, 448, 447, 446, 445, 444, 443), (429, 412, 447, 448), (419, 436, 461, 462), (430, 429, 448, 449), (420, 419, 462, 463), (413, 430, 449, 450), (437, 420, 463, 464), (431, 413, 450, 451), (421, 437, 464, 465), (432, 431, 451, 452), (422, 421, 465, 466), (414, 432, 452, 453), (438, 422, 466, 467), (415, 414, 453, 454), (423, 438, 467, 468), (416, 415, 454, 455), (409, 426, 442, 441), (424, 423, 468, 469), (433, 416, 455, 456), (410, 409, 441, 443), (425, 424, 469, 470), (434, 433, 456, 457), (427, 410, 443, 444), (439, 425, 470, 471), (435, 434, 457, 458), (411, 427, 444, 445), (440, 439, 471, 472), (417, 435, 458, 459), (428, 411, 445, 446), (426, 440, 472, 442), (418, 417, 459, 460), (412, 428, 446, 447), (375, 374, 488, 503), (259, 369, 483, 495), (239, 237, 474, 473), (281, 375, 503, 489), (370, 259, 495, 496), (241, 239, 473, 475), (283, 281, 489, 490), (371, 370, 496, 497), (243, 241, 475, 476), (376, 283, 490, 491), (372, 371, 497, 498), (364, 243, 476, 477), (286, 376, 491, 504), (264, 372, 498, 499), (246, 364, 477, 492), (237, 286, 504, 474), (266, 264, 499, 484), (365, 246, 492, 478), (373, 266, 484, 500), (249, 365, 478, 479), (269, 373, 500, 501), (251, 249, 479, 480), (271, 269, 501, 502), (366, 251, 480, 493), (273, 271, 502, 485), (367, 366, 493, 481), (275, 273, 485, 486), (368, 367, 481, 494), (277, 275, 486, 487), (256, 368, 494, 482), (374, 277, 487, 488), (475, 473, 505, 507), (505, 506, 536, 535, 534, 533, 532, 531, 530, 529, 528, 527, 526, 525, 524, 523, 522, 521, 520, 519, 518, 517, 516, 515, 514, 513, 512, 511, 510, 509, 508, 507), (490, 489, 533, 534), (497, 496, 520, 521), (476, 475, 507, 508), (491, 490, 534, 535), (498, 497, 521, 522), (477, 476, 508, 509), (504, 491, 535, 536), (499, 498, 522, 523), (492, 477, 509, 510), (474, 504, 536, 506), (484, 499, 523, 524), (478, 492, 510, 511), (500, 484, 524, 525), (479, 478, 511, 512), (501, 500, 525, 526), (480, 479, 512, 513), (502, 501, 526, 527), (493, 480, 513, 514), (485, 502, 527, 528), (481, 493, 514, 515), (486, 485, 528, 529), (494, 481, 515, 516), (487, 486, 529, 530), (482, 494, 516, 517), (488, 487, 530, 531), (483, 482, 517, 518), (503, 488, 531, 532), (495, 483, 518, 519), (473, 474, 506, 505), (489, 503, 532, 533), (496, 495, 519, 520), (537, 538, 568, 567, 566, 565, 564, 563, 562, 561, 560, 559, 558, 557, 556, 555, 554, 553, 552, 551, 550, 549, 548, 547, 546, 545, 544, 543, 542, 541, 540, 539), (324, 323, 560, 561), (311, 310, 547, 548), (325, 324, 561, 562), (312, 311, 548, 549), (326, 325, 562, 563), (313, 312, 549, 550), (327, 326, 563, 564), (314, 313, 550, 551), (300, 301, 538, 537), (328, 327, 564, 565), (315, 314, 551, 552), (302, 300, 537, 539), (329, 328, 565, 566), (316, 315, 552, 553), (303, 302, 539, 540), (330, 329, 566, 567), (317, 316, 553, 554), (304, 303, 540, 541), (331, 330, 567, 568), (318, 317, 554, 555), (305, 304, 541, 542), (301, 331, 568, 538), (319, 318, 555, 556), (306, 305, 542, 543), (320, 319, 556, 557), (307, 306, 543, 544), (321, 320, 557, 558), (308, 307, 544, 545), (322, 321, 558, 559), (309, 308, 545, 546), (323, 322, 559, 560), (636, 569, 696, 694, 692, 690, 688, 686, 684, 682, 680, 678, 676, 674, 672, 670, 668, 666, 664, 662, 660, 658, 656, 654, 652, 650, 648, 646, 644, 642, 640, 638), (571, 572, 574, 573), (691, 692, 694, 693), (573, 574, 576, 575), (689, 690, 692, 691), (575, 576, 578, 577), (687, 688, 690, 689), (577, 578, 580, 579), (685, 686, 688, 687), (579, 580, 582, 581), (683, 684, 686, 685), (581, 582, 584, 583), (681, 682, 684, 683), (583, 584, 586, 585), (679, 680, 682, 681), (585, 586, 588, 587), (677, 678, 680, 679), (587, 588, 590, 589), (675, 676, 678, 677), (589, 590, 592, 591), (673, 674, 676, 675), (591, 592, 594, 593), (671, 672, 674, 673), (593, 594, 596, 595), (669, 670, 672, 671), (595, 596, 598, 597), (667, 668, 670, 669), (597, 598, 600, 599), (665, 666, 668, 667), (599, 600, 602, 601), (663, 664, 666, 665), (601, 602, 604, 603), (661, 662, 664, 663), (603, 604, 606, 605), (659, 660, 662, 661), (605, 606, 608, 607), (657, 658, 660, 659), (607, 608, 610, 609), (655, 656, 658, 657), (609, 610, 612, 611), (653, 654, 656, 655), (611, 612, 614, 613), (651, 652, 654, 653), (613, 614, 616, 615), (649, 650, 652, 651), (615, 616, 618, 617), (647, 648, 650, 649), (617, 618, 620, 619), (645, 646, 648, 647), (619, 620, 622, 621), (643, 644, 646, 645), (621, 622, 624, 623), (641, 642, 644, 643), (623, 624, 626, 625), (639, 640, 642, 641), (625, 626, 628, 627), (570, 635, 637, 639, 641, 643, 645, 647, 649, 651, 653, 655, 657, 659, 661, 663, 665, 667, 669, 671, 673, 675, 677, 679, 681, 683, 685, 687, 689, 691, 693, 695), (637, 638, 640, 639), (627, 628, 630, 629), (695, 696, 569, 570), (635, 636, 638, 637), (629, 630, 632, 631), (574, 572, 634, 632, 630, 628, 626, 624, 622, 620, 618, 616, 614, 612, 610, 608, 606, 604, 602, 600, 598, 596, 594, 592, 590, 588, 586, 584, 582, 580, 578, 576), (570, 569, 636, 635), (631, 632, 634, 633), (693, 694, 696, 695), (633, 634, 572, 571), (571, 573, 575, 577, 579, 581, 583, 585, 587, 589, 591, 593, 595, 597, 599, 601, 603, 605, 607, 609, 611, 613, 615, 617, 619, 621, 623, 625, 627, 629, 631, 633), (55, 717, 720, 56), (709, 711, 702, 704), (699, 700, 697, 698), (703, 704, 702, 701), (701, 702, 700, 699), (716, 707, 705, 712, 710, 718), (707, 708, 706, 705), (712, 711, 709, 710), (705, 706, 711, 712), (54, 715, 717, 55), (716, 715, 714, 713), (718, 717, 715, 716), (720, 719, 713, 714), (717, 718, 719, 720), (713, 698, 697, 708, 707, 716), (713, 725, 722, 698), (708, 724, 723, 707), (707, 723, 726, 716), (698, 722, 721, 697), (697, 721, 724, 708), (701, 729, 730, 703), (725, 734, 733, 722), (698, 727, 728, 699), (703, 730, 732, 719), (699, 728, 729, 701), (719, 732, 731, 713), (742, 743, 741, 735), (732, 740, 739, 731), (729, 737, 738, 730), (730, 738, 740, 732), (728, 736, 737, 729), (727, 735, 736, 728), (727, 731, 739, 735), (735, 739, 740, 738, 737, 736)])
me_cylinder_003.polygons.foreach_set('material_index', [0, 0, 0, 0, 0, 0, 0, 0, 0, 0, 0, 0, 0, 0, 0, 0, 0, 0, 0, 0, 0, 0, 0, 0, 1, 1, 1, 1, 1, 1, 1, 1, 1, 1, 1, 1, 1, 1, 1, 1, 1, 1, 1, 1, 1, 1, 1, 1, 0, 0, 0, 0, 0, 0, 0, 0, 0, 0, 0, 0, 0, 0, 2, 2, 2, 2, 2, 2, 2, 2, 2, 2, 2, 2, 2, 2, 2, 2, 2, 2, 2, 2, 2, 2, 2, 2, 2, 2, 2, 2, 2, 2, 2, 2, 0, 2, 2, 2, 2, 2, 2, 2, 2, 2, 2, 2, 2, 2, 2, 2, 2, 2, 2, 2, 2, 2, 2, 2, 2, 2, 2, 2, 2, 2, 2, 2, 2, 0, 2, 2, 2, 2, 2, 2, 2, 2, 2, 2, 2, 2, 2, 2, 2, 2, 2, 2, 2, 2, 2, 2, 2, 2, 2, 2, 2, 2, 2, 2, 2, 2, 0, 2, 2, 2, 2, 2, 2, 2, 2, 2, 2, 2, 2, 2, 2, 2, 2, 2, 2, 2, 2, 2, 2, 2, 2, 2, 2, 2, 2, 2, 2, 2, 2, 0, 2, 2, 2, 2, 2, 2, 2, 2, 2, 2, 2, 2, 2, 2, 2, 2, 2, 2, 2, 2, 2, 2, 2, 2, 2, 2, 2, 2, 2, 2, 2, 2, 2, 2, 2, 2, 2, 2, 2, 2, 2, 2, 2, 2, 2, 2, 2, 2, 2, 2, 2, 2, 2, 2, 2, 2, 2, 2, 2, 2, 2, 2, 2, 2, 2, 2, 2, 2, 2, 2, 2, 2, 2, 2, 2, 2, 2, 2, 2, 2, 2, 2, 2, 2, 2, 2, 2, 2, 2, 2, 2, 2, 2, 2, 2, 2, 2, 2, 2, 2, 2, 2, 2, 2, 2, 2, 2, 2, 2, 2, 2, 2, 2, 2, 2, 2, 2, 2, 2, 2, 2, 2, 2, 2, 2, 2, 2, 2, 2, 2, 2, 2, 2, 2, 2, 2, 2, 2, 2, 2, 2, 2, 2, 2, 2, 2, 2, 2, 2, 2, 2, 2, 2, 2, 2, 2, 2, 2, 2, 2, 2, 2, 2, 2, 2, 2, 2, 2, 2, 2, 2, 2, 2, 2, 2, 2, 2, 2, 2, 2, 2, 2, 2, 2, 2, 2, 2, 2, 2, 2, 2, 2, 2, 2, 2, 2, 2, 2, 2, 2, 2, 2, 2, 2, 2, 2, 2, 2, 2, 2, 2, 2, 2, 2, 2, 2, 2, 2, 2, 2, 2, 2, 2, 2, 2, 2, 2, 2, 2, 2, 2, 2, 2, 2, 2, 2, 2, 2, 2, 2, 2, 2, 2, 2, 2, 2, 2, 2, 2, 2, 2, 2, 2, 2, 2, 2, 2, 2, 2, 2, 1, 1, 1, 1, 1, 1, 1, 1, 1, 1, 1, 1, 1, 1, 1, 1, 1, 1, 1, 1, 1, 1, 1, 1, 1, 1, 1, 1, 1, 1, 1, 1, 1, 1, 1, 1, 1, 1, 1, 1, 1, 1, 1, 1, 1, 1, 1, 1, 1, 1, 1, 1, 1, 1, 1, 1, 1, 1, 1, 1, 1, 1, 1, 1, 1, 1, 1, 1, 0, 0, 0, 0, 0, 0, 0, 0, 0, 0, 1, 1, 1, 1, 0, 0, 0, 0, 0, 0, 0, 0, 0, 0, 0, 0, 0, 1, 1, 1, 1, 1, 1, 1])
me_cylinder_003.materials.append(mat_turretmain)
me_cylinder_003.materials.append(mat_turretaccent)
me_cylinder_003.materials.append(mat_barrel)
me_cylinder_003.use_remesh_preserve_volume = False
me_cylinder_003.use_remesh_preserve_attributes = False
me_cylinder_003.use_mirror_vertex_groups = False
me_cylinder_003.update()
me_cylinder_001 = bpy.data.meshes.new('Cylinder.001')
me_cylinder_001.from_pydata([(0.0, 1.0, 0.0), (0.0, 1.0, 0.1), (0.866, 0.5, 0.0), (0.866, 0.5, 0.1), (0.866, -0.5, 0.0), (0.866, -0.5, 0.1), (-8.742e-08, -1.0, 0.0), (-8.742e-08, -1.0, 0.1), (-0.866, -0.5, 0.0), (-0.866, -0.5, 0.1), (-0.866, 0.5, 0.0), (-0.866, 0.5, 0.1), (-1.987e-09, 0.9, 0.1), (0.7794, 0.45, 0.1), (0.7794, -0.45, 0.1), (-8.067e-08, -0.9, 0.1), (-0.7794, -0.45, 0.1), (-0.7794, 0.45, 0.1), (-1.279e-09, 0.9, 0.2), (0.7794, 0.45, 0.2), (0.7794, -0.45, 0.2), (-7.996e-08, -0.9, 0.2), (-0.7794, -0.45, 0.2), (-0.7794, 0.45, 0.2), (5.802e-10, 0.99, 0.2), (0.8574, 0.495, 0.2), (0.8574, -0.495, 0.2), (-8.597e-08, -0.99, 0.2), (-0.8574, -0.495, 0.2), (-0.8574, 0.495, 0.2), (1.458e-09, 0.99, 0.3), (0.8574, 0.495, 0.3), (0.8574, -0.495, 0.3), (-8.509e-08, -0.99, 0.3), (-0.8574, -0.495, 0.3), (-0.8574, 0.495, 0.3), (-2.455e-08, 0.3675, 0.4253), (0.3183, 0.1837, 0.4253), (0.3183, -0.1837, 0.4253), (-5.667e-08, -0.3675, 0.4253), (-0.3183, -0.1837, 0.4253), (-0.3183, 0.1837, 0.4253), (-6.088e-08, -0.4414, 0.4206), (-0.3823, -0.2207, 0.4206), (0.3823, 0.2207, 0.4206), (0.3823, -0.2207, 0.4206), (-0.3823, 0.2207, 0.4206), (-2.229e-08, 0.4414, 0.4206), (0.2648, 0.2548, 0.4253), (0.1837, 0.3183, 0.4253), (0.08827, 0.3567, 0.4253), (0.3531, -0.1019, 0.4253), (0.3675, -3.105e-08, 0.4253), (0.3531, 0.1019, 0.4253), (0.08827, -0.3567, 0.4253), (0.1837, -0.3183, 0.4253), (0.2648, -0.2548, 0.4253), (-0.2648, -0.2548, 0.4253), (-0.1837, -0.3183, 0.4253), (-0.08827, -0.3567, 0.4253), (-0.3531, 0.1019, 0.4253), (-0.3675, -1.527e-08, 0.4253), (-0.3531, -0.1019, 0.4253), (-0.08827, 0.3567, 0.4253), (-0.1837, 0.3183, 0.4253), (-0.2648, 0.2548, 0.4253), (-2.455e-08, 0.3675, 0.35), (0.3183, 0.1837, 0.35), (0.3183, -0.1837, 0.35), (-5.667e-08, -0.3675, 0.35), (-0.3183, -0.1837, 0.35), (-0.3183, 0.1837, 0.35), (0.2648, 0.2548, 0.35), (0.1837, 0.3183, 0.35), (0.08827, 0.3567, 0.35), (0.3531, -0.1019, 0.35), (0.3675, -3.105e-08, 0.35), (0.3531, 0.1019, 0.35), (0.08827, -0.3567, 0.35), (0.1837, -0.3183, 0.35), (0.2648, -0.2548, 0.35), (-0.2648, -0.2548, 0.35), (-0.1837, -0.3183, 0.35), (-0.08827, -0.3567, 0.35), (-0.3531, 0.1019, 0.35), (-0.3675, -1.527e-08, 0.35), (-0.3531, -0.1019, 0.35), (-0.08827, 0.3567, 0.35), (-0.1837, 0.3183, 0.35), (-0.2648, 0.2548, 0.35), (-5.96e-08, -2.98e-08, 0.35)], [], [(0, 1, 3, 2), (2, 3, 5, 4), (4, 5, 7, 6), (6, 7, 9, 8), (9, 7, 15, 16), (8, 9, 11, 10), (10, 11, 1, 0), (0, 2, 4, 6, 8, 10), (17, 16, 22, 23), (5, 3, 13, 14), (11, 9, 16, 17), (3, 1, 12, 13), (7, 5, 14, 15), (1, 11, 17, 12), (18, 23, 29, 24), (15, 14, 20, 21), (13, 12, 18, 19), (12, 17, 23, 18), (16, 15, 21, 22), (14, 13, 19, 20), (29, 28, 34, 35), (22, 21, 27, 28), (20, 19, 25, 26), (23, 22, 28, 29), (21, 20, 26, 27), (19, 18, 24, 25), (43, 42, 39, 59, 58, 57, 40), (27, 26, 32, 33), (25, 24, 30, 31), (24, 29, 35, 30), (28, 27, 33, 34), (26, 25, 31, 32), (45, 44, 37, 53, 52, 51, 38), (46, 43, 40, 62, 61, 60, 41), (42, 45, 38, 56, 55, 54, 39), (44, 47, 36, 50, 49, 48, 37), (47, 46, 41, 65, 64, 63, 36), (30, 35, 46, 47), (31, 30, 47, 44), (33, 32, 45, 42), (35, 34, 43, 46), (32, 31, 44, 45), (34, 33, 42, 43), (58, 59, 83, 82), (51, 52, 76, 75), (41, 60, 84, 71), (52, 53, 77, 76), (60, 61, 85, 84), (50, 36, 66, 74), (39, 54, 78, 69), (61, 62, 86, 85), (53, 37, 67, 77), (54, 55, 79, 78), (37, 48, 72, 67), (36, 63, 87, 66), (56, 38, 68, 80), (55, 56, 80, 79), (48, 49, 73, 72), (63, 64, 88, 87), (59, 39, 69, 83), (40, 57, 81, 70), (49, 50, 74, 73), (64, 65, 89, 88), (62, 40, 70, 86), (57, 58, 82, 81), (38, 51, 75, 68), (65, 41, 71, 89), (71, 90, 89), (71, 84, 90), (85, 90, 84), (86, 90, 85), (89, 90, 88), (70, 90, 86), (81, 90, 70), (82, 90, 81), (83, 90, 82), (69, 90, 83), (74, 66, 90), (73, 90, 72), (72, 90, 67), (73, 74, 90), (66, 87, 90), (67, 90, 77), (77, 90, 76), (76, 90, 75), (75, 90, 68), (68, 90, 80), (80, 90, 79), (79, 90, 78), (78, 90, 69), (87, 88, 90)])
me_cylinder_001.polygons.foreach_set('material_index', [0, 0, 0, 0, 0, 0, 0, 0, 1, 0, 0, 0, 0, 0, 0, 1, 1, 1, 1, 1, 0, 0, 0, 0, 0, 0, 0, 0, 0, 0, 0, 0, 0, 0, 0, 0, 0, 0, 0, 0, 0, 0, 0, 0, 0, 0, 0, 0, 0, 0, 0, 0, 0, 0, 0, 0, 0, 0, 0, 0, 0, 0, 0, 0, 0, 0, 0, 0, 0, 0, 0, 0, 0, 0, 0, 0, 0, 0, 0, 0, 0, 0, 0, 0, 0, 0, 0, 0, 0, 0, 0])
me_cylinder_001.materials.append(mat_turretmain)
me_cylinder_001.materials.append(mat_turretaccent)
me_cylinder_001.use_remesh_preserve_volume = False
me_cylinder_001.use_remesh_preserve_attributes = False
me_cylinder_001.use_mirror_vertex_groups = False
me_cylinder_001.update()

# ---- objects
ob_turrethead = bpy.data.objects.new('TurretHead', me_cylinder_003)
ob_turretbase = bpy.data.objects.new('TurretBase', me_cylinder_001)

# ---- transforms, parenting, visibility, modifiers, constraints
ob_turrethead.location = (0.0, 0.0, 0.0)
ob_turrethead.lineart.crease_threshold = 0.0
ob_turretbase.location = (0.0, 0.0, 0.0)
ob_turretbase.lineart.crease_threshold = 0.0

# ---- collection membership
col_collection_1.objects.link(ob_turrethead)
col_collection_1.objects.link(ob_turretbase)

# ---- scene / render settings (as saved in the file)
scene.frame_start = 1; scene.frame_end = 250; scene.frame_set(254)
scene.render.engine = 'BLENDER_EEVEE_NEXT'
scene.render.resolution_percentage = 50
scene.render.dither_intensity = 0.0
scene.cycles.use_denoising = False
scene.cycles.samples = 128
scene.cycles.sampling_pattern = 'TABULATED_SOBOL'
scene.cycles.light_sampling_threshold = 0.0
scene.cycles.use_adaptive_sampling = False
scene.cycles.use_light_tree = False
scene.cycles.blur_glossy = 0.0
scene.cycles.sample_clamp_indirect = 0.0
scene.view_settings.view_transform = 'Standard'
bpy.context.view_layer.update()

# ---- added for rendering (the .blend has no active camera and no usable light): camera, sun
cam_auto = bpy.data.cameras.new('AutoCamera')
cam_auto.lens = 50.0
cam_auto.sensor_width = 36.0
cam_auto.clip_end = 1000.0
ob_auto_camera = bpy.data.objects.new('AutoCamera', cam_auto)
scene.collection.objects.link(ob_auto_camera)
ob_auto_camera.location = (2.99163, -3.66871, 3.22997)
ob_auto_camera.rotation_euler = (1.09748, -7.21219e-08, 0.694738)
scene.camera = ob_auto_camera
light_auto_sun = bpy.data.lights.new('AutoSun', 'SUN')
light_auto_sun.energy = 3.0
light_auto_sun.angle = 0.0523599
ob_auto_sun = bpy.data.objects.new('AutoSun', light_auto_sun)
scene.collection.objects.link(ob_auto_sun)
ob_auto_sun.rotation_euler = (0.872665, 0.174533, 0.523599)
bpy.context.view_layer.update()
